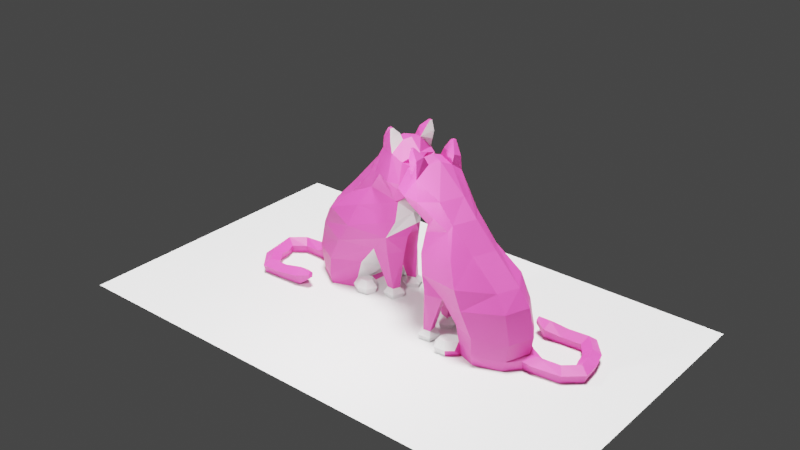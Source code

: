 # Source: Cat.blend  (saved by Blender 2.80.44; exported with 4.5.12 LTS)
import bpy
from mathutils import Matrix  # noqa: F401  (used for matrix-valued properties, if any)

bpy.ops.wm.read_factory_settings(use_empty=True)
scene = bpy.context.scene
scene.name = 'Scene'

# ---- collections
col_collection = bpy.data.collections.new('Collection'); scene.collection.children.link(col_collection)

# ---- materials (node trees are filled in below, after node groups)
mat_pinki = bpy.data.materials.new('Pinki')
mat_pinki.alpha_threshold = 0.0
mat_pinki.use_transparent_shadow = False
mat_pinki.roughness = 0.5
mat_pinki.line_color = (0.0, 0.0, 0.0, 1.0)
mat_white = bpy.data.materials.new('White')
mat_white.use_transparent_shadow = False
mat_white.roughness = 0.25

# ---- material node trees
mat_pinki.use_nodes = True; mat_pinki.node_tree.nodes.clear()
_N = mat_pinki.node_tree.nodes; _L = mat_pinki.node_tree.links
n0 = _N.new('ShaderNodeOutputMaterial'); n0.name = 'Material Output'; n0.location = (300, 300)
n1 = _N.new('ShaderNodeBsdfPrincipled'); n1.name = 'Principled BSDF'; n1.location = (10, 300)
n1.distribution = 'GGX'
n1.subsurface_method = 'BURLEY'
n1.inputs[0].default_value = (0.8, 0.06817, 0.3742, 1.0)
n1.inputs[3].default_value = 1.45
_L.new(n1.outputs[0], n0.inputs[0])
n0.is_active_output = True
mat_white.use_nodes = True; mat_white.node_tree.nodes.clear()
_N = mat_white.node_tree.nodes; _L = mat_white.node_tree.links
n0 = _N.new('ShaderNodeOutputMaterial'); n0.name = 'Material Output'; n0.location = (300, 300)
n1 = _N.new('ShaderNodeBsdfPrincipled'); n1.name = 'Principled BSDF'; n1.location = (10, 300)
n1.distribution = 'GGX'
n1.subsurface_method = 'BURLEY'
n1.inputs[3].default_value = 1.45
_L.new(n1.outputs[0], n0.inputs[0])
n0.is_active_output = True

# ---- world
world_world = bpy.data.worlds.new('World'); scene.world = world_world
world_world.use_nodes = True; world_world.node_tree.nodes.clear()
_N = world_world.node_tree.nodes; _L = world_world.node_tree.links
n0 = _N.new('ShaderNodeOutputWorld'); n0.name = 'World Output'; n0.location = (300, 300)
n1 = _N.new('ShaderNodeBackground'); n1.name = 'Background'; n1.location = (10, 300)
n1.inputs[0].default_value = (0.05088, 0.05088, 0.05088, 1.0)
_L.new(n1.outputs[0], n0.inputs[0])
n0.is_active_output = True
world_world.color = (0.05088, 0.05088, 0.05088)
world_world.use_sun_shadow = False
world_world.sun_shadow_jitter_overblur = 0.0

# ---- lights
light_sun = bpy.data.lights.new('Sun', 'SUN')
light_sun.transmission_factor = 0.0
light_sun.angle = 0.2487
light_sun.energy = 8.0
light_sun.shadow_buffer_clip_start = 0.5
light_sun.shadow_soft_size = 0.125
light_point_004 = bpy.data.lights.new('Point.004', 'POINT')
light_point_004.transmission_factor = 0.0
light_point_004.energy = 1000.0
light_point_004.shadow_buffer_clip_start = 0.5
light_point_004.shadow_soft_size = 0.25
light_point_004.shadow_maximum_resolution = 0.006
light_point_004.use_absolute_resolution = True

# ---- meshes
me_cube = bpy.data.meshes.new('Cube')
me_cube.from_pydata([(1.01, 0.8007, -0.4901), (0.9114, 0.793, -1.0), (1.016, -0.8193, -0.5743), (0.9492, -0.8995, -1.004), (-0.7212, 0.7503, -0.5743), (-0.6217, 0.7277, -1.0), (-0.7212, -0.7037, -0.5743), (-0.6217, -0.6866, -1.0), (1.176, -0.8014, 0.05573), (-0.8291, -0.6859, 0.05573), (1.141, 0.7743, 0.05573), (-0.8291, 0.7324, 0.05573), (1.759, -0.809, 0.7951), (-0.6152, -0.6934, 1.045), (1.724, 0.757, 0.7951), (-0.6152, 0.7151, 1.045), (2.373, -0.888, 1.434), (-0.1774, -0.7999, 1.761), (2.489, 0.8126, 1.434), (-0.2278, 0.6209, 1.614), (2.672, -0.7439, 2.08), (0.7037, -0.6283, 2.584), (2.637, 0.6684, 2.08), (0.7037, 0.6265, 2.584), (2.119, -0.7322, -0.7918), (2.169, -0.6725, -1.005), (1.951, 0.007549, 0.9001), (2.7, -0.2925, 0.7713), (2.315, -0.7511, 0.7713), (2.463, -0.6217, -0.6205), (2.2, -0.6049, -0.6205), (2.246, -0.2787, -0.6205), (2.561, -0.3764, -0.6205), (2.077, -0.3158, -1.005), (2.005, -0.2872, -0.7918), (2.388, -0.1187, -1.005), (2.393, -0.0414, -0.7918), (2.672, -0.3536, -1.005), (2.747, -0.3344, -0.7918), (2.536, -0.6959, -1.005), (2.578, -0.7613, -0.7918), (2.788, -0.2245, 1.379), (1.35, 1.048, -0.4901), (1.57, 1.053, -0.4901), (1.302, 1.139, -1.009), (1.257, 1.212, -0.7318), (1.625, 1.147, -1.009), (1.666, 1.222, -0.7318), (1.794, 0.8704, -1.009), (1.879, 0.8724, -0.7318), (1.639, 0.5863, -1.009), (1.683, 0.5134, -0.7318), (1.237, 0.4301, -1.009), (1.286, 0.3454, -0.7318), (1.003, 1.013, -0.7318), (1.685, 0.8647, -0.4901), (1.579, 0.6716, -0.4901), (1.204, 0.4823, -0.4901), (1.5, -0.5908, -0.4901), (1.635, -0.7648, -0.4901), (1.545, -0.4972, -1.009), (1.577, -0.4183, -0.7318), (1.743, -0.7532, -1.009), (1.828, -0.7417, -0.7318), (1.621, -1.053, -1.009), (1.673, -1.12, -0.7318), (1.3, -1.097, -1.009), (1.267, -1.176, -0.7318), (1.033, -1.061, -0.7318), (1.157, -0.3921, -1.009), (1.159, -0.315, -0.7318), (1.551, -0.9685, -0.4901), (1.333, -0.9983, -0.4901), (1.23, -0.4846, -0.595), (2.695, -0.6245, 2.775), (1.472, -0.6534, 3.511), (2.592, 0.5029, 2.788), (1.443, 0.6695, 3.433), (1.419, 0.02, -0.4167), (1.718, 0.02, 0.05573), (2.796, 0.3523, 5.229), (3.065, 0.4537, 5.473), (2.89, 0.6193, 5.139), (3.092, 0.5305, 5.469), (3.128, 0.1954, 5.23), (3.16, 0.4203, 5.473), (3.247, 0.5349, 5.115), (3.187, 0.4971, 5.469), (2.806, 0.716, 4.566), (2.723, 0.2131, 4.94), (3.164, 0.484, 4.548), (3.099, 0.02164, 5.017), (2.3, -0.5299, 5.138), (2.541, -0.8024, 5.474), (2.216, -0.7689, 5.052), (2.519, -0.9144, 5.467), (2.746, -0.5921, 5.23), (2.656, -0.8281, 5.466), (2.717, -1.039, 5.084), (2.634, -0.9401, 5.458), (2.139, -0.7123, 4.626), (2.292, -0.411, 4.859), (2.804, -1.066, 4.693), (2.819, -0.5385, 5.01), (-1.446, -0.2404, -0.6414), (-1.099, -0.2599, -0.4228), (-1.453, 0.06336, -0.4179), (-1.147, 0.02, -0.4692), (-1.433, 0.3698, -0.637), (-1.087, 0.3564, -0.5967), (-1.074, -0.1351, -0.9584), (-1.421, -0.1217, -0.9986), (-1.066, 0.242, -0.9556), (-1.413, 0.2554, -0.9959), (-2.04, -0.232, -0.6527), (-2.242, -0.004914, -0.4291), (-2.424, 0.2422, -0.6482), (-2.098, -0.1252, -1.01), (-2.335, 0.1678, -1.007), (-2.464, -0.5405, -0.6541), (-2.745, -0.4247, -0.4306), (-3.017, -0.2823, -0.6497), (-2.563, -0.4697, -1.011), (-2.904, -0.3101, -1.009), (-2.349, -0.9016, -0.692), (-2.645, -0.9717, -0.4685), (-2.949, -1.015, -0.6876), (-2.471, -0.9016, -1.009), (-2.841, -0.9717, -1.006), (-2.325, -1.19, -0.6515), (-2.558, -1.385, -0.4279), (-2.811, -1.559, -0.647), (-2.433, -1.244, -1.009), (-2.734, -1.472, -1.006), (-1.969, -1.709, -0.6607), (-2.089, -1.988, -0.4372), (-2.236, -2.258, -0.6563), (-2.041, -1.807, -1.018), (-2.206, -2.146, -1.015), (-0.6674, -1.577, -0.5631), (-0.713, -1.881, -0.3442), (-0.6884, -2.187, -0.5632), (-0.6147, -1.695, -0.9174), (-0.6276, -2.072, -0.9175), (-0.2533, -1.78, -0.4444), (-0.2585, -1.908, -0.363), (-0.236, -2.025, -0.4575), (-0.2275, -1.818, -0.5892), (-0.2168, -1.969, -0.5974), (-1.323, -1.779, -0.9925), (-1.488, -2.118, -0.9898), (-1.518, -2.23, -0.6706), (-1.371, -1.961, -0.4515), (-1.251, -1.682, -0.675), (0.6289, 0.0, -1.004), (-1.255, 0.02, 0.1608), (-1.041, 0.007549, 1.15), (2.908, 0.07341, 1.789), (-0.6533, 0.02305, 1.719), (2.854, -0.009093, 2.198), (0.2782, -0.004168, 2.689), (1.01, 0.01612, 3.529), (0.298, 1.023, -1.0), (0.1447, -1.295, -0.5743), (0.1599, -1.198, -1.0), (0.2828, 1.167, -0.5743), (0.1709, -1.277, 0.05573), (0.309, 1.149, 0.05573), (0.5694, -1.284, 0.9199), (0.7075, 1.199, 0.9199), (0.9682, -1.24, 1.583), (0.9682, 1.191, 1.583), (1.25, -0.998, 2.391), (1.25, 0.9975, 2.391), (1.619, -0.729, 3.054), (1.555, 0.7566, 3.212), (-0.2942, 0.0, -0.9962), (2.133, 0.7327, 3.499), (3.331, 0.6532, 3.862), (3.244, 0.0622, 3.072), (3.036, -0.6162, 3.067), (2.695, -1.177, 3.715), (1.598, -0.5024, 3.894), (1.56, -0.05964, 4.119), (2.977, -0.2835, 5.075), (1.97, 0.6318, 4.044), (2.766, 0.7251, 3.853), (2.767, 0.1646, 2.878), (2.73, -0.8363, 2.884), (2.117, -0.8825, 3.734), (3.763, -0.1357, 3.189), (3.866, 0.2884, 3.855), (3.573, -0.8572, 3.135), (3.144, -1.127, 3.735), (3.187, -1.022, 4.475), (3.449, -0.4284, 4.712), (3.579, 0.1362, 4.571), (4.068, -0.3843, 3.883), (3.903, -0.1184, 3.925), (3.876, -0.7673, 3.854), (3.59, -0.7849, 3.885), (3.547, -0.7139, 4.242), (3.67, -0.4628, 4.398), (3.793, -0.1948, 4.274), (2.479, -0.08903, 5.003), (2.119, 0.8505, -0.7918), (2.169, 0.7909, -1.005), (2.7, 0.4109, 0.7713), (2.315, 0.8695, 0.7713), (2.463, 0.7401, -0.6205), (2.2, 0.7233, -0.6205), (2.246, 0.397, -0.6205), (2.561, 0.4948, -0.6205), (2.077, 0.4342, -1.005), (2.005, 0.4056, -0.7918), (2.388, 0.2371, -1.005), (2.393, 0.1598, -0.7918), (2.672, 0.472, -1.005), (2.747, 0.4528, -0.7918), (2.536, 0.8143, -1.005), (2.578, 0.8797, -0.7918), (2.788, 0.3429, 1.379), (3.668, -0.4965, 3.162), (3.514, -0.1461, 4.641), (3.587, -0.8123, 3.481), (3.779, -0.26, 3.522), (3.683, -0.5361, 3.501), (3.732, -0.3288, 4.335), (3.686, -0.02929, 4.422), (3.559, -0.4456, 4.554), (3.491, -0.2374, 4.452), (3.318, -0.7253, 4.593), (3.367, -0.8681, 4.358), (3.609, -0.5883, 4.319), (3.255, -0.6872, 4.434)], [(190, 198)], [(163, 2, 8, 166), (164, 163, 6, 7), (109, 4, 5, 112), (176, 154, 3, 164), (162, 165, 0, 1), (167, 11, 15, 169), (107, 6, 9, 155), (165, 4, 11, 167), (156, 13, 17, 158), (8, 79, 10, 14, 26, 12), (155, 9, 13, 156), (166, 8, 12, 168), (158, 17, 21, 160), (168, 12, 16, 170), (169, 15, 19, 171), (173, 23, 77, 175), (170, 16, 20, 172), (171, 19, 23, 173), (157, 18, 22, 159), (30, 29, 28, 12), (24, 40, 29, 30), (29, 32, 27, 28), (32, 31, 26, 27), (35, 36, 38, 37), (39, 40, 24, 25), (33, 34, 36, 35), (40, 38, 32, 29), (34, 24, 30, 31), (25, 24, 34, 33), (38, 36, 31, 32), (25, 33, 35, 37, 39), (37, 38, 40, 39), (36, 34, 31), (31, 30, 12, 26), (51, 49, 55, 56), (44, 45, 47, 46), (47, 45, 42, 43), (46, 47, 49, 48), (45, 54, 0, 42), (48, 49, 51, 50), (49, 47, 43, 55), (50, 51, 53, 52), (53, 51, 56, 57), (1, 54, 45, 44), (42, 0, 57, 56, 55, 43), (67, 65, 71, 72), (60, 61, 63, 62), (63, 61, 58, 59), (62, 63, 65, 64), (61, 70, 73, 58), (64, 65, 67, 66), (65, 63, 59, 71), (66, 67, 68, 3), (68, 67, 72, 2), (69, 70, 61, 60), (58, 73, 2, 72, 71, 59), (74, 159, 76), (159, 22, 76), (160, 21, 75, 161), (172, 20, 74, 174), (10, 79, 78, 57, 0), (79, 8, 2, 73, 78), (80, 81, 83, 82), (82, 83, 87, 86), (86, 87, 85, 84), (84, 85, 81, 80), (84, 80, 89, 91), (87, 83, 81, 85), (88, 90, 91, 89), (82, 86, 90, 88), (80, 82, 88, 89), (86, 84, 91, 90), (92, 93, 95, 94), (94, 95, 99, 98), (98, 99, 97, 96), (96, 97, 93, 92), (96, 92, 101, 103), (99, 95, 93, 97), (100, 102, 103, 101), (94, 98, 102, 100), (92, 94, 100, 101), (98, 96, 103, 102), (107, 106, 104, 105), (109, 108, 106, 107), (105, 104, 111, 110), (107, 105, 110, 112, 109), (110, 111, 113, 112), (112, 113, 108, 109), (108, 113, 118, 116), (115, 116, 121, 120), (111, 104, 114, 117), (106, 108, 116, 115), (104, 106, 115, 114), (113, 111, 117, 118), (122, 119, 124, 127), (116, 118, 123, 121), (117, 114, 119, 122), (114, 115, 120, 119), (118, 117, 122, 123), (128, 127, 132, 133), (119, 120, 125, 124), (123, 122, 127, 128), (120, 121, 126, 125), (121, 123, 128, 126), (131, 133, 138, 136), (125, 126, 131, 130), (126, 128, 133, 131), (127, 124, 129, 132), (124, 125, 130, 129), (150, 149, 142, 143), (132, 129, 134, 137), (129, 130, 135, 134), (133, 132, 137, 138), (130, 131, 136, 135), (141, 143, 148, 146), (152, 151, 141, 140), (151, 150, 143, 141), (149, 153, 139, 142), (153, 152, 140, 139), (144, 145, 146, 148, 147), (142, 139, 144, 147), (139, 140, 145, 144), (143, 142, 147, 148), (140, 141, 146, 145), (134, 135, 152, 153), (137, 134, 153, 149), (136, 138, 150, 151), (135, 136, 151, 152), (138, 137, 149, 150), (23, 160, 161, 77), (20, 159, 74), (16, 157, 159, 20), (19, 158, 160, 23), (11, 155, 156, 15), (15, 156, 158, 19), (4, 107, 155, 11), (162, 1, 154, 176), (105, 6, 107), (109, 4, 107), (21, 172, 174, 75), (18, 171, 173, 22), (17, 170, 172, 21), (22, 173, 175, 76), (14, 169, 171, 18), (13, 168, 170, 17), (9, 166, 168, 13), (0, 165, 167, 10), (10, 167, 169, 14), (5, 4, 165, 162), (110, 176, 164, 7), (6, 163, 166, 9), (186, 178, 179, 187), (187, 179, 180, 188), (188, 180, 181, 189), (189, 181, 102, 100), (101, 183, 204), (181, 180, 192, 193), (101, 183, 182, 100), (88, 90, 178, 186), (185, 88, 186, 177), (185, 88, 89), (189, 100, 182, 75, 174), (76, 187, 188, 74), (177, 186, 187, 76), (191, 196, 228, 203, 198), (195, 184, 91), (102, 181, 193, 194), (178, 90, 196, 191), (180, 179, 190, 222, 192), (103, 184, 195), (179, 178, 191, 190), (228, 230, 227, 203), (234, 233, 202, 229), (200, 192, 224, 199), (190, 191, 198, 197, 225), (230, 229, 202, 227), (194, 193, 200, 201, 232), (185, 177, 175, 77), (182, 183, 161, 75), (177, 76, 175), (183, 185, 77, 161), (184, 204, 89, 91), (103, 101, 204, 184), (195, 103, 102, 194, 231), (91, 195, 223, 196, 90), (192, 200, 193), (223, 195, 229, 230), (196, 223, 230, 228), (27, 41, 16, 28), (26, 157, 41, 27), (28, 16, 12), (157, 16, 41), (189, 174, 74, 188), (210, 209, 208, 14), (205, 220, 209, 210), (209, 212, 207, 208), (212, 211, 26, 207), (215, 216, 218, 217), (219, 220, 205, 206), (213, 214, 216, 215), (220, 218, 212, 209), (214, 205, 210, 211), (206, 205, 214, 213), (218, 216, 211, 212), (206, 213, 215, 217, 219), (217, 218, 220, 219), (216, 214, 211), (211, 210, 14, 26), (207, 221, 18, 208), (26, 157, 221, 207), (208, 18, 14), (157, 18, 221), (185, 183, 204, 89), (105, 6, 110), (7, 6, 110), (60, 62, 64, 69), (64, 66, 3, 69), (3, 68, 2), (164, 3, 2, 163), (154, 52, 69), (70, 78, 73), (176, 110, 112), (162, 176, 112, 5), (57, 78, 53), (1, 52, 154), (46, 48, 50, 52), (46, 52, 1, 44), (78, 70, 53), (52, 53, 70, 69), (69, 3, 154), (1, 0, 54), (192, 222, 226, 224), (222, 190, 225, 226), (224, 226, 225, 197, 199), (231, 234, 229, 195), (194, 232, 234, 231), (232, 201, 233, 234)])
me_cube.polygons.foreach_set('material_index', [0, 0, 0, 0, 0, 0, 0, 0, 0, 1, 0, 0, 0, 0, 0, 0, 0, 0, 1, 0, 1, 0, 0, 1, 1, 1, 1, 1, 1, 1, 0, 1, 1, 0, 1, 1, 1, 1, 1, 1, 1, 1, 1, 0, 1, 1, 1, 1, 1, 1, 1, 1, 1, 1, 1, 1, 1, 1, 0, 0, 1, 1, 0, 0, 1, 0, 0, 0, 1, 0, 0, 1, 0, 0, 1, 0, 0, 0, 1, 0, 0, 1, 0, 0, 0, 0, 0, 0, 0, 0, 0, 0, 0, 0, 0, 0, 0, 0, 0, 0, 0, 0, 0, 0, 0, 0, 0, 0, 0, 0, 0, 0, 0, 0, 0, 0, 0, 0, 0, 0, 0, 0, 0, 0, 0, 0, 0, 0, 0, 0, 1, 1, 0, 0, 0, 0, 0, 0, 0, 0, 0, 0, 0, 0, 0, 0, 0, 0, 0, 0, 0, 0, 0, 0, 0, 0, 0, 0, 0, 0, 0, 0, 0, 0, 0, 0, 0, 0, 0, 0, 0, 0, 0, 0, 0, 0, 0, 0, 0, 0, 0, 0, 0, 0, 0, 0, 0, 0, 0, 0, 0, 0, 0, 0, 1, 0, 0, 1, 1, 1, 1, 1, 1, 1, 0, 1, 1, 0, 0, 0, 0, 0, 0, 0, 0, 1, 1, 1, 0, 0, 1, 0, 0, 1, 0, 1, 1, 1, 0, 1, 0, 0, 0, 0, 0, 0, 0])
_uv = me_cube.uv_layers.new(name='UVMap')
_uv.uv.foreach_set('vector', [0.625, 0.375, 0.625, 0.25, 0.625, 0.25, 0.625, 0.375, 0.375, 0.375, 0.625, 0.375, 0.625, 0.5, 0.375, 0.5, 0.0, 0.0, 0.0, 0.0, 0.0, 0.0, 0.0, 0.0, 0.5, 0.875, 0.625, 0.875, 0.625, 1.0, 0.5, 1.0, 0.625, 0.625, 0.875, 0.625, 0.875, 0.75, 0.625, 0.75, 0.875, 0.625, 0.875, 0.5, 0.875, 0.5, 0.875, 0.625, 0.625, 0.625, 0.625, 0.5, 0.625, 0.5, 0.625, 0.625, 0.875, 0.625, 0.875, 0.5, 0.875, 0.5, 0.875, 0.625, 0.625, 0.625, 0.625, 0.5, 0.625, 0.5, 0.625, 0.625, 0.375, 0.75, 0.375, 0.625, 0.375, 0.5, 0.375, 0.5, 0.375, 0.625, 0.375, 0.75, 0.625, 0.625, 0.625, 0.5, 0.625, 0.5, 0.625, 0.625, 0.625, 0.375, 0.625, 0.25, 0.625, 0.25, 0.625, 0.375, 0.625, 0.625, 0.625, 0.5, 0.625, 0.5, 0.625, 0.625, 0.625, 0.375, 0.625, 0.25, 0.625, 0.25, 0.625, 0.375, 0.875, 0.625, 0.875, 0.5, 0.875, 0.5, 0.875, 0.625, 0.875, 0.625, 0.875, 0.5, 0.875, 0.5, 0.875, 0.625, 0.625, 0.375, 0.625, 0.25, 0.625, 0.25, 0.625, 0.375, 0.875, 0.625, 0.875, 0.5, 0.875, 0.5, 0.875, 0.625, 0.375, 0.625, 0.375, 0.5, 0.375, 0.5, 0.375, 0.625, 2.98e-08, 1.0, 0.2, 1.0, 0.2, 1.0, 2.98e-08, 1.0, 2.98e-08, 1.0, 0.2, 1.0, 0.2, 1.0, 2.98e-08, 1.0, 0.2, 1.0, 0.4, 1.0, 0.4, 1.0, 0.2, 1.0, 0.4, 1.0, 0.6, 1.0, 0.6, 1.0, 0.4, 1.0, 0.6, 0.5, 0.6, 1.0, 0.4, 1.0, 0.4, 0.5, 0.2, 0.5, 0.2, 1.0, 2.98e-08, 1.0, 2.98e-08, 0.5, 0.8, 0.5, 0.8, 1.0, 0.6, 1.0, 0.6, 0.5, 0.2, 1.0, 0.4, 1.0, 0.4, 1.0, 0.2, 1.0, 0.8, 1.0, 1.0, 1.0, 1.0, 1.0, 0.8, 1.0, 1.0, 0.5, 1.0, 1.0, 0.8, 1.0, 0.8, 0.5, 0.4, 1.0, 0.6, 1.0, 0.6, 1.0, 0.4, 1.0, 0.75, 0.49, 0.9783, 0.3242, 0.8911, 0.05584, 0.6089, 0.05584, 0.5217, 0.3242, 0.4, 0.5, 0.4, 1.0, 0.2, 1.0, 0.2, 0.5, 0.6, 1.0, 0.8, 1.0, 0.6, 1.0, 0.8, 1.0, 1.0, 1.0, 1.0, 1.0, 0.8, 1.0, 0.5, 1.0, 0.6667, 1.0, 0.6667, 1.0, 0.5, 1.0, 1.0, 0.5, 1.0, 1.0, 0.8333, 1.0, 0.8333, 0.5, 0.8333, 1.0, 1.0, 1.0, 1.0, 1.0, 0.8333, 1.0, 0.8333, 0.5, 0.8333, 1.0, 0.6667, 1.0, 0.6667, 0.5, -8.941e-08, 1.0, 0.1667, 1.0, 0.1667, 1.0, -8.941e-08, 1.0, 0.6667, 0.5, 0.6667, 1.0, 0.5, 1.0, 0.5, 0.5, 0.6667, 1.0, 0.8333, 1.0, 0.8333, 1.0, 0.6667, 1.0, 0.5, 0.5, 0.5, 1.0, 0.3333, 1.0, 0.3333, 0.5, 0.3333, 1.0, 0.5, 1.0, 0.5, 1.0, 0.3333, 1.0, 0.1667, 0.5, 0.1667, 1.0, -8.941e-08, 1.0, -8.941e-08, 0.5, 1.0, 1.0, 0.1667, 1.0, 0.3333, 1.0, 0.5, 1.0, 0.6667, 1.0, 0.8333, 1.0, 0.5, 1.0, 0.6667, 1.0, 0.6667, 1.0, 0.5, 1.0, 1.0, 0.5, 1.0, 1.0, 0.8333, 1.0, 0.8333, 0.5, 0.8333, 1.0, 1.0, 1.0, 1.0, 1.0, 0.8333, 1.0, 0.8333, 0.5, 0.8333, 1.0, 0.6667, 1.0, 0.6667, 0.5, -8.941e-08, 1.0, 0.1667, 1.0, 0.1667, 1.0, -8.941e-08, 1.0, 0.6667, 0.5, 0.6667, 1.0, 0.5, 1.0, 0.5, 0.5, 0.6667, 1.0, 0.8333, 1.0, 0.8333, 1.0, 0.6667, 1.0, 0.5, 0.5, 0.5, 1.0, 0.3333, 1.0, 0.3333, 0.5, 0.3333, 1.0, 0.5, 1.0, 0.5, 1.0, 0.3333, 1.0, 0.1667, 0.5, 0.1667, 1.0, -8.941e-08, 1.0, -8.941e-08, 0.5, 1.0, 1.0, 0.1667, 1.0, 0.3333, 1.0, 0.5, 1.0, 0.6667, 1.0, 0.8333, 1.0, 0.7143, 0.5, 0.375, 0.625, 0.8571, 0.5, 0.375, 0.625, 0.375, 0.5, 0.375, 0.5, 0.625, 0.625, 0.625, 0.5, 0.625, 0.5, 0.625, 0.625, 0.625, 0.375, 0.625, 0.25, 0.625, 0.25, 0.625, 0.375, 0.375, 0.5, 0.375, 0.625, 0.375, 0.625, 0.375, 0.5625, 0.375, 0.5, 0.375, 0.625, 0.375, 0.75, 0.375, 0.75, 0.375, 0.6875, 0.375, 0.625, 0.375, 0.0, 0.625, 0.0, 0.625, 0.25, 0.375, 0.25, 0.375, 0.25, 0.625, 0.25, 0.625, 0.5, 0.375, 0.5, 0.375, 0.5, 0.625, 0.5, 0.625, 0.75, 0.375, 0.75, 0.375, 0.75, 0.625, 0.75, 0.625, 1.0, 0.375, 1.0, 0.375, 0.75, 0.375, 1.0, 0.375, 1.0, 0.375, 0.75, 0.625, 0.5, 0.875, 0.5, 0.875, 0.75, 0.625, 0.75, 0.125, 0.5, 0.375, 0.5, 0.375, 0.75, 0.125, 0.75, 0.375, 0.25, 0.375, 0.5, 0.375, 0.5, 0.375, 0.25, 0.375, 0.0, 0.375, 0.25, 0.375, 0.25, 0.375, 0.0, 0.375, 0.5, 0.375, 0.75, 0.375, 0.75, 0.375, 0.5, 0.375, 0.0, 0.625, 0.0, 0.625, 0.25, 0.375, 0.25, 0.375, 0.25, 0.625, 0.25, 0.625, 0.5, 0.375, 0.5, 0.375, 0.5, 0.625, 0.5, 0.625, 0.75, 0.375, 0.75, 0.375, 0.75, 0.625, 0.75, 0.625, 1.0, 0.375, 1.0, 0.375, 0.75, 0.375, 1.0, 0.375, 1.0, 0.375, 0.75, 0.625, 0.5, 0.875, 0.5, 0.875, 0.75, 0.625, 0.75, 0.125, 0.5, 0.375, 0.5, 0.375, 0.75, 0.125, 0.75, 0.375, 0.25, 0.375, 0.5, 0.375, 0.5, 0.375, 0.25, 0.375, 0.0, 0.375, 0.25, 0.375, 0.25, 0.375, 0.0, 0.375, 0.5, 0.375, 0.75, 0.375, 0.75, 0.375, 0.5, 1.0, 0.5, 1.0, 1.0, 0.8, 1.0, 0.8, 0.5, 0.8, 0.5, 0.8, 1.0, 0.6, 1.0, 0.6, 0.5, 0.6, 0.5, 0.6, 1.0, 0.4, 1.0, 0.4, 0.5, 0.9783, 0.3242, 0.8911, 0.05584, 0.6089, 0.05584, 0.5217, 0.3242, 0.75, 0.49, 0.4, 0.5, 0.4, 1.0, 0.2, 1.0, 0.2, 0.5, 0.2, 0.5, 0.2, 1.0, 2.98e-08, 1.0, 2.98e-08, 0.5, 2.98e-08, 1.0, 0.2, 1.0, 0.2, 1.0, 2.98e-08, 1.0, 0.6, 1.0, 0.8, 1.0, 0.8, 1.0, 0.6, 1.0, 0.4, 1.0, 0.6, 1.0, 0.6, 1.0, 0.4, 1.0, 0.6, 1.0, 0.8, 1.0, 0.8, 1.0, 0.6, 1.0, 0.8, 1.0, 1.0, 1.0, 1.0, 1.0, 0.8, 1.0, 0.2, 1.0, 0.4, 1.0, 0.4, 1.0, 0.2, 1.0, 0.4, 1.0, 0.6, 1.0, 0.6, 1.0, 0.4, 1.0, 2.98e-08, 1.0, 0.2, 1.0, 0.2, 1.0, 2.98e-08, 1.0, 0.4, 1.0, 0.6, 1.0, 0.6, 1.0, 0.4, 1.0, 0.8, 1.0, 1.0, 1.0, 1.0, 1.0, 0.8, 1.0, 0.2, 1.0, 0.4, 1.0, 0.4, 1.0, 0.2, 1.0, 0.2, 1.0, 0.4, 1.0, 0.4, 1.0, 0.2, 1.0, 0.8, 1.0, 1.0, 1.0, 1.0, 1.0, 0.8, 1.0, 0.2, 1.0, 0.4, 1.0, 0.4, 1.0, 0.2, 1.0, 0.6, 1.0, 0.8, 1.0, 0.8, 1.0, 0.6, 1.0, 2.98e-08, 1.0, 0.2, 1.0, 0.2, 1.0, 2.98e-08, 1.0, 2.98e-08, 1.0, 0.2, 1.0, 0.2, 1.0, 2.98e-08, 1.0, 0.6, 1.0, 0.8, 1.0, 0.8, 1.0, 0.6, 1.0, 2.98e-08, 1.0, 0.2, 1.0, 0.2, 1.0, 2.98e-08, 1.0, 0.4, 1.0, 0.6, 1.0, 0.6, 1.0, 0.4, 1.0, 0.8, 1.0, 1.0, 1.0, 1.0, 1.0, 0.8, 1.0, 0.2, 1.0, 0.4, 1.0, 0.4, 1.0, 0.2, 1.0, 0.4, 1.0, 0.6, 1.0, 0.6, 1.0, 0.4, 1.0, 0.8, 1.0, 1.0, 1.0, 1.0, 1.0, 0.8, 1.0, 0.2, 1.0, 0.4, 1.0, 0.4, 1.0, 0.2, 1.0, 0.6, 1.0, 0.8, 1.0, 0.8, 1.0, 0.6, 1.0, 2.98e-08, 1.0, 0.2, 1.0, 0.2, 1.0, 2.98e-08, 1.0, 0.6, 1.0, 0.8, 1.0, 0.8, 1.0, 0.6, 1.0, 2.98e-08, 1.0, 0.2, 1.0, 0.2, 1.0, 2.98e-08, 1.0, 0.4, 1.0, 0.6, 1.0, 0.6, 1.0, 0.4, 1.0, 0.8, 1.0, 1.0, 1.0, 1.0, 1.0, 0.8, 1.0, 0.3911, 0.05584, 0.4783, 0.3242, 0.25, 0.49, 0.02175, 0.3242, 0.1089, 0.05584, 0.4, 1.0, 0.6, 1.0, 0.6, 1.0, 0.4, 1.0, 0.8, 1.0, 1.0, 1.0, 1.0, 1.0, 0.8, 1.0, 0.2, 1.0, 0.4, 1.0, 0.4, 1.0, 0.2, 1.0, 0.6, 1.0, 0.8, 1.0, 0.8, 1.0, 0.6, 1.0, 0.8, 1.0, 1.0, 1.0, 1.0, 1.0, 0.8, 1.0, 0.4, 1.0, 0.6, 1.0, 0.6, 1.0, 0.4, 1.0, 2.98e-08, 1.0, 0.2, 1.0, 0.2, 1.0, 2.98e-08, 1.0, 0.6, 1.0, 0.8, 1.0, 0.8, 1.0, 0.6, 1.0, 0.2, 1.0, 0.4, 1.0, 0.4, 1.0, 0.2, 1.0, 0.625, 0.75, 0.625, 0.625, 0.625, 0.625, 0.625, 0.75, 0.375, 0.75, 0.375, 0.625, 0.375, 0.75, 0.375, 0.75, 0.375, 0.625, 0.375, 0.625, 0.375, 0.75, 0.625, 0.75, 0.625, 0.625, 0.625, 0.625, 0.625, 0.75, 0.625, 0.75, 0.625, 0.625, 0.625, 0.625, 0.625, 0.75, 0.625, 0.75, 0.625, 0.625, 0.625, 0.625, 0.625, 0.75, 0.625, 0.75, 0.625, 0.625, 0.625, 0.625, 0.625, 0.75, 0.5, 0.75, 0.625, 0.75, 0.625, 0.875, 0.5, 0.875, 0.8, 0.5, 0.625, 0.5, 0.625, 0.625, 0.8, 0.5, 0.625, 0.75, 0.625, 0.625, 0.625, 0.5, 0.625, 0.375, 0.625, 0.375, 0.625, 0.5, 0.875, 0.75, 0.875, 0.625, 0.875, 0.625, 0.875, 0.75, 0.625, 0.5, 0.625, 0.375, 0.625, 0.375, 0.625, 0.5, 0.875, 0.75, 0.875, 0.625, 0.875, 0.625, 0.875, 0.75, 0.875, 0.75, 0.875, 0.625, 0.875, 0.625, 0.875, 0.75, 0.625, 0.5, 0.625, 0.375, 0.625, 0.375, 0.625, 0.5, 0.625, 0.5, 0.625, 0.375, 0.625, 0.375, 0.625, 0.5, 0.875, 0.75, 0.875, 0.625, 0.875, 0.625, 0.875, 0.75, 0.875, 0.75, 0.875, 0.625, 0.875, 0.625, 0.875, 0.75, 0.625, 0.5, 0.875, 0.5, 0.875, 0.625, 0.625, 0.625, 0.375, 0.875, 0.5, 0.875, 0.5, 1.0, 0.375, 1.0, 0.625, 0.5, 0.625, 0.375, 0.625, 0.375, 0.625, 0.5, 1.0, 0.75, 1.0, 1.0, 0.8571, 1.0, 0.8571, 0.75, 0.8571, 0.75, 0.8571, 1.0, 0.7143, 1.0, 0.7143, 0.75, 0.7143, 0.75, 0.7143, 1.0, 0.5714, 1.0, 0.5714, 0.75, 0.5714, 0.75, 0.5714, 1.0, 0.4286, 1.0, 0.4286, 0.75, 0.375, 1.0, 0.0, 0.0, 0.375, 1.0, 0.5714, 1.0, 0.7143, 1.0, 0.7143, 1.0, 0.5714, 1.0, 0.125, 0.75, 0.0, 0.0, 0.4286, 0.5, 0.4286, 0.75, 0.1429, 0.75, 0.1429, 1.0, 2.98e-08, 1.0, 2.98e-08, 0.75, 0.1429, 0.5, 0.1429, 0.75, 2.98e-08, 0.75, 2.98e-08, 0.5, 0.0, 0.0, 0.0, 0.0, 0.0, 0.0, 0.5714, 0.75, 0.4286, 0.75, 0.4286, 0.5, 0.4286, 0.5, 0.5714, 0.5, 0.8571, 0.5, 0.8571, 0.75, 0.7143, 0.75, 0.7143, 0.5, 1.0, 0.5, 1.0, 0.75, 0.8571, 0.75, 0.8571, 0.5, 2.98e-08, 1.0, 0.1429, 1.0, 0.1429, 1.0, 0.1429, 1.0, 2.98e-08, 1.0, 0.0, 0.0, 0.375, 0.75, 0.375, 0.75, 0.4286, 1.0, 0.5714, 1.0, 0.5714, 1.0, 0.4286, 1.0, 2.98e-08, 1.0, 0.1429, 1.0, 0.1429, 1.0, 2.98e-08, 1.0, 0.7143, 1.0, 0.8571, 1.0, 0.8571, 1.0, 0.7857, 1.0, 0.7143, 1.0, 0.375, 0.75, 0.375, 0.75, 0.0, 0.0, 0.8571, 1.0, 1.0, 1.0, 1.0, 1.0, 0.8571, 1.0, 0.1429, 1.0, 0.2143, 1.0, 0.2143, 1.0, 0.1429, 1.0, 0.2143, 0.5, 0.2143, 0.5, 0.0, 0.0, 0.0, 0.0, 0.3541, 0.03377, 0.7143, 1.0, 0.5991, 0.5983, 0.484, 0.1966, 0.8571, 1.0, 1.0, 1.0, 1.0, 1.0, 0.8571, 1.0, 0.8571, 1.0, 0.2143, 1.0, 0.2857, 1.0, 0.2857, 1.0, 0.2143, 1.0, 0.4286, 1.0, 0.5714, 1.0, 0.5714, 1.0, 0.4286, 1.0, 0.4286, 1.0, 0.1429, 0.5, 2.98e-08, 0.5, 2.98e-08, 0.5, 0.1429, 0.5, 0.4286, 0.5, 0.2857, 0.5, 0.2857, 0.5, 0.4286, 0.5, 1.0, 0.5, 0.8571, 0.5, 1.0, 0.5, 0.2857, 0.5, 0.1429, 0.5, 0.1429, 0.5, 0.2857, 0.5, 0.375, 0.75, 0.375, 1.0, 0.375, 1.0, 0.375, 0.75, 0.375, 0.75, 0.375, 1.0, 0.375, 1.0, 0.375, 0.75, 0.0, 0.0, 0.0, 0.0, 0.0, 0.0, 0.0, 0.0, 0.0, 0.0, 0.0, 0.0, 0.0, 0.0, 0.0, 0.0, 0.0, 0.0, 0.0, 0.0, 0.7143, 1.0, 0.5714, 1.0, 0.5714, 1.0, 0.2143, 1.0, 0.2857, 1.0, 0.2857, 1.0, 0.2143, 1.0, 0.1429, 1.0, 0.2143, 1.0, 0.2143, 1.0, 0.1429, 1.0, 0.4, 1.0, 0.0, 0.0, 0.0, 0.0, 0.2, 1.0, 0.6, 1.0, 0.0, 0.0, 0.0, 0.0, 0.4, 1.0, 0.2, 1.0, 0.0, 0.0, 2.98e-08, 1.0, 0.0, 0.0, 0.0, 0.0, 0.0, 0.0, 0.5714, 0.75, 0.0, 0.0, 0.7143, 0.5, 0.7143, 0.75, 2.98e-08, 1.0, 0.2, 1.0, 0.2, 1.0, 2.98e-08, 1.0, 2.98e-08, 1.0, 0.2, 1.0, 0.2, 1.0, 2.98e-08, 1.0, 0.2, 1.0, 0.4, 1.0, 0.4, 1.0, 0.2, 1.0, 0.4, 1.0, 0.6, 1.0, 0.6, 1.0, 0.4, 1.0, 0.6, 0.5, 0.6, 1.0, 0.4, 1.0, 0.4, 0.5, 0.2, 0.5, 0.2, 1.0, 2.98e-08, 1.0, 2.98e-08, 0.5, 0.8, 0.5, 0.8, 1.0, 0.6, 1.0, 0.6, 0.5, 0.2, 1.0, 0.4, 1.0, 0.4, 1.0, 0.2, 1.0, 0.8, 1.0, 1.0, 1.0, 1.0, 1.0, 0.8, 1.0, 1.0, 0.5, 1.0, 1.0, 0.8, 1.0, 0.8, 0.5, 0.4, 1.0, 0.6, 1.0, 0.6, 1.0, 0.4, 1.0, 0.75, 0.49, 0.9783, 0.3242, 0.8911, 0.05584, 0.6089, 0.05584, 0.5217, 0.3242, 0.4, 0.5, 0.4, 1.0, 0.2, 1.0, 0.2, 0.5, 0.6, 1.0, 0.8, 1.0, 0.6, 1.0, 0.8, 1.0, 1.0, 1.0, 1.0, 1.0, 0.8, 1.0, 0.4, 1.0, 0.0, 0.0, 0.0, 0.0, 0.2, 1.0, 0.6, 1.0, 0.0, 0.0, 0.0, 0.0, 0.4, 1.0, 0.2, 1.0, 0.0, 0.0, 2.98e-08, 1.0, 0.0, 0.0, 0.0, 0.0, 0.0, 0.0, 0.0, 0.0, 0.0, 0.0, 0.375, 1.0, 0.0, 0.0, 0.8, 0.5, 0.625, 0.5, 0.4, 0.5, 0.375, 1.0, 0.625, 0.5, 0.375, 0.875, -8.941e-08, 0.5, 0.8333, 0.5, 0.6667, 0.5, 0.1667, 0.5, 0.6667, 0.5, 0.5, 0.5, 0.3333, 0.5, 0.1667, 0.5, 0.3333, 0.5, 0.3333, 1.0, 0.3333, 1.0, 0.375, 0.375, 0.3333, 0.5, 0.625, 0.25, 0.625, 0.375, 0.0, 0.0, 0.3333, 0.5, 0.1667, 0.5, 0.1667, 1.0, 0.375, 0.625, 0.1667, 1.0, 0.5, 0.875, 0.375, 0.875, 0.5217, 0.3242, 0.5, 0.75, 0.5, 0.875, 0.5217, 0.3242, 0.0, 0.0, 0.375, 0.5625, 0.375, 0.625, 0.3333, 1.0, 0.625, 0.75, 0.3333, 0.5, 0.0, 0.0, 0.8333, 0.5, 0.6667, 0.5, 0.5, 0.5, 0.3333, 0.5, 0.8333, 0.5, 0.3333, 0.5, 0.625, 0.75, -8.941e-08, 0.5, 0.375, 0.625, 0.1667, 1.0, 0.3333, 1.0, 0.3333, 0.5, 0.3333, 1.0, 0.1667, 1.0, 0.1667, 0.5, 0.1667, 0.5, 0.625, 1.0, 0.0, 0.0, 0.1667, 0.5, 0.1667, 1.0, 0.1667, 1.0, 0.7143, 1.0, 0.7857, 1.0, 0.7857, 1.0, 0.7143, 1.0, 0.7857, 1.0, 0.8571, 1.0, 0.8571, 1.0, 0.7857, 1.0, 0.7143, 1.0, 0.7857, 1.0, 0.8571, 1.0, 0.8571, 1.0, 0.7143, 1.0, 0.2143, 0.5, 0.2143, 0.5, 0.0, 0.0, 0.0, 0.0, 0.4286, 1.0, 0.4286, 1.0, 0.2143, 0.5, 0.2143, 0.5, 0.4286, 1.0, 0.4286, 1.0, 0.2143, 0.5, 0.2143, 0.5])
me_cube.materials.append(mat_pinki)
me_cube.materials.append(mat_white)
me_cube.use_remesh_preserve_volume = False
me_cube.use_remesh_preserve_attributes = False
me_cube.use_mirror_vertex_groups = False
me_cube.update()
me_plane_002 = bpy.data.meshes.new('Plane.002')
me_plane_002.from_pydata([(-1.0, -1.0, 0.0), (1.0, -1.0, 0.0), (-1.0, 1.0, 0.0), (1.0, 1.0, 0.0)], [], [(0, 1, 3, 2)])
_uv = me_plane_002.uv_layers.new(name='UVMap')
_uv.uv.foreach_set('vector', [0.0, 0.0, 1.0, 0.0, 1.0, 1.0, 0.0, 1.0])
me_plane_002.use_remesh_preserve_volume = False
me_plane_002.use_remesh_preserve_attributes = False
me_plane_002.use_mirror_vertex_groups = False
me_plane_002.update()
me_cube_002 = bpy.data.meshes.new('Cube.002')
me_cube_002.from_pydata([(1.01, 0.8007, -0.4901), (0.9114, 0.793, -1.0), (1.016, -0.8193, -0.5743), (0.9492, -0.8995, -1.004), (-0.7212, 0.7503, -0.5743), (-0.6217, 0.7277, -1.0), (-0.7212, -0.7037, -0.5743), (-0.6217, -0.6866, -1.0), (1.176, -0.8014, 0.05573), (-0.8291, -0.6859, 0.05573), (1.141, 0.7743, 0.05573), (-0.8291, 0.7324, 0.05573), (1.759, -0.809, 0.7951), (-0.6152, -0.6934, 1.045), (1.724, 0.757, 0.7951), (-0.6152, 0.7151, 1.045), (2.373, -0.888, 1.434), (-0.1774, -0.7999, 1.761), (2.489, 0.8126, 1.434), (-0.2278, 0.6209, 1.614), (2.672, -0.7439, 2.08), (0.7037, -0.6283, 2.584), (2.637, 0.6684, 2.08), (0.7037, 0.6265, 2.584), (2.119, -0.7322, -0.7918), (2.169, -0.6725, -1.005), (1.951, 0.007549, 0.9001), (2.7, -0.2925, 0.7713), (2.315, -0.7511, 0.7713), (2.463, -0.6217, -0.6205), (2.2, -0.6049, -0.6205), (2.246, -0.2787, -0.6205), (2.561, -0.3764, -0.6205), (2.077, -0.3158, -1.005), (2.005, -0.2872, -0.7918), (2.388, -0.1187, -1.005), (2.393, -0.0414, -0.7918), (2.672, -0.3536, -1.005), (2.747, -0.3344, -0.7918), (2.536, -0.6959, -1.005), (2.578, -0.7613, -0.7918), (2.788, -0.2245, 1.379), (1.35, 1.048, -0.4901), (1.57, 1.053, -0.4901), (1.302, 1.139, -1.009), (1.257, 1.212, -0.7318), (1.625, 1.147, -1.009), (1.666, 1.222, -0.7318), (1.794, 0.8704, -1.009), (1.879, 0.8724, -0.7318), (1.639, 0.5863, -1.009), (1.683, 0.5134, -0.7318), (1.237, 0.4301, -1.009), (1.286, 0.3454, -0.7318), (1.003, 1.013, -0.7318), (1.685, 0.8647, -0.4901), (1.579, 0.6716, -0.4901), (1.204, 0.4823, -0.4901), (1.5, -0.5908, -0.4901), (1.635, -0.7648, -0.4901), (1.545, -0.4972, -1.009), (1.577, -0.4183, -0.7318), (1.743, -0.7532, -1.009), (1.828, -0.7417, -0.7318), (1.621, -1.053, -1.009), (1.673, -1.12, -0.7318), (1.3, -1.097, -1.009), (1.267, -1.176, -0.7318), (1.033, -1.061, -0.7318), (1.157, -0.3921, -1.009), (1.159, -0.315, -0.7318), (1.551, -0.9685, -0.4901), (1.333, -0.9983, -0.4901), (1.23, -0.4846, -0.595), (2.695, -0.6245, 2.775), (1.472, -0.6534, 3.511), (2.592, 0.5029, 2.788), (1.443, 0.6695, 3.433), (1.419, 0.02, -0.4167), (1.718, 0.02, 0.05573), (2.796, 0.3523, 5.229), (3.065, 0.4537, 5.473), (2.89, 0.6193, 5.139), (3.092, 0.5305, 5.469), (3.128, 0.1954, 5.23), (3.16, 0.4203, 5.473), (3.247, 0.5349, 5.115), (3.187, 0.4971, 5.469), (2.806, 0.716, 4.566), (2.723, 0.2131, 4.94), (3.164, 0.484, 4.548), (3.099, 0.02164, 5.017), (2.3, -0.5299, 5.138), (2.541, -0.8024, 5.474), (2.216, -0.7689, 5.052), (2.519, -0.9144, 5.467), (2.746, -0.5921, 5.23), (2.656, -0.8281, 5.466), (2.717, -1.039, 5.084), (2.634, -0.9401, 5.458), (2.139, -0.7123, 4.626), (2.292, -0.411, 4.859), (2.804, -1.066, 4.693), (2.819, -0.5385, 5.01), (-1.446, -0.2404, -0.6414), (-1.099, -0.2599, -0.4228), (-1.453, 0.06336, -0.4179), (-1.147, 0.02, -0.4692), (-1.433, 0.3698, -0.637), (-1.087, 0.3564, -0.5967), (-1.074, -0.1351, -0.9584), (-1.421, -0.1217, -0.9986), (-1.066, 0.242, -0.9556), (-1.413, 0.2554, -0.9959), (-2.04, -0.232, -0.6527), (-2.242, -0.004914, -0.4291), (-2.424, 0.2422, -0.6482), (-2.098, -0.1252, -1.01), (-2.335, 0.1678, -1.007), (-2.464, -0.5405, -0.6541), (-2.745, -0.4247, -0.4306), (-3.017, -0.2823, -0.6497), (-2.563, -0.4697, -1.011), (-2.904, -0.3101, -1.009), (-2.349, -0.9016, -0.692), (-2.645, -0.9717, -0.4685), (-2.949, -1.015, -0.6876), (-2.471, -0.9016, -1.009), (-2.841, -0.9717, -1.006), (-2.325, -1.19, -0.6515), (-2.558, -1.385, -0.4279), (-2.811, -1.559, -0.647), (-2.433, -1.244, -1.009), (-2.734, -1.472, -1.006), (-1.969, -1.709, -0.6607), (-2.089, -1.988, -0.4372), (-2.236, -2.258, -0.6563), (-2.041, -1.807, -1.018), (-2.206, -2.146, -1.015), (-0.6674, -1.577, -0.5631), (-0.713, -1.881, -0.3442), (-0.6884, -2.187, -0.5632), (-0.6147, -1.695, -0.9174), (-0.6276, -2.072, -0.9175), (-0.2533, -1.78, -0.4444), (-0.2585, -1.908, -0.363), (-0.236, -2.025, -0.4575), (-0.2275, -1.818, -0.5892), (-0.2168, -1.969, -0.5974), (-1.323, -1.779, -0.9925), (-1.488, -2.118, -0.9898), (-1.518, -2.23, -0.6706), (-1.371, -1.961, -0.4515), (-1.251, -1.682, -0.675), (0.6289, 0.0, -1.004), (-1.255, 0.02, 0.1608), (-1.041, 0.007549, 1.15), (2.908, 0.07341, 1.789), (-0.6533, 0.02305, 1.719), (2.854, -0.009093, 2.198), (0.2782, -0.004168, 2.689), (1.01, 0.01612, 3.529), (0.298, 1.023, -1.0), (0.1447, -1.295, -0.5743), (0.1599, -1.198, -1.0), (0.2828, 1.167, -0.5743), (0.1709, -1.277, 0.05573), (0.309, 1.149, 0.05573), (0.5694, -1.284, 0.9199), (0.7075, 1.199, 0.9199), (0.9682, -1.24, 1.583), (0.9682, 1.191, 1.583), (1.25, -0.998, 2.391), (1.25, 0.9975, 2.391), (1.619, -0.729, 3.054), (1.555, 0.7566, 3.212), (-0.2942, 0.0, -0.9962), (2.133, 0.7327, 3.499), (3.331, 0.6532, 3.862), (3.244, 0.0622, 3.072), (3.036, -0.6162, 3.067), (2.695, -1.177, 3.715), (1.598, -0.5024, 3.894), (1.56, -0.05964, 4.119), (2.977, -0.2835, 5.075), (1.97, 0.6318, 4.044), (2.766, 0.7251, 3.853), (2.767, 0.1646, 2.878), (2.73, -0.8363, 2.884), (2.117, -0.8825, 3.734), (3.763, -0.1357, 3.189), (3.866, 0.2884, 3.855), (3.573, -0.8572, 3.135), (3.144, -1.127, 3.735), (3.187, -1.022, 4.475), (3.449, -0.4284, 4.712), (3.579, 0.1362, 4.571), (4.068, -0.3843, 3.883), (3.903, -0.1184, 3.925), (3.876, -0.7673, 3.854), (3.59, -0.7849, 3.885), (3.547, -0.7139, 4.242), (3.67, -0.4628, 4.398), (3.793, -0.1948, 4.274), (2.479, -0.08903, 5.003), (2.119, 0.8505, -0.7918), (2.169, 0.7909, -1.005), (2.7, 0.4109, 0.7713), (2.315, 0.8695, 0.7713), (2.463, 0.7401, -0.6205), (2.2, 0.7233, -0.6205), (2.246, 0.397, -0.6205), (2.561, 0.4948, -0.6205), (2.077, 0.4342, -1.005), (2.005, 0.4056, -0.7918), (2.388, 0.2371, -1.005), (2.393, 0.1598, -0.7918), (2.672, 0.472, -1.005), (2.747, 0.4528, -0.7918), (2.536, 0.8143, -1.005), (2.578, 0.8797, -0.7918), (2.788, 0.3429, 1.379), (3.668, -0.4965, 3.162), (3.514, -0.1461, 4.641), (3.587, -0.8123, 3.481), (3.779, -0.26, 3.522), (3.683, -0.5361, 3.501), (3.732, -0.3288, 4.335), (3.686, -0.02929, 4.422), (3.559, -0.4456, 4.554), (3.491, -0.2374, 4.452), (3.318, -0.7253, 4.593), (3.367, -0.8681, 4.358), (3.609, -0.5883, 4.319), (3.255, -0.6872, 4.434)], [(190, 198)], [(163, 2, 8, 166), (164, 163, 6, 7), (109, 4, 5, 112), (176, 154, 3, 164), (162, 165, 0, 1), (167, 11, 15, 169), (107, 6, 9, 155), (165, 4, 11, 167), (156, 13, 17, 158), (8, 79, 10, 14, 26, 12), (155, 9, 13, 156), (166, 8, 12, 168), (158, 17, 21, 160), (168, 12, 16, 170), (169, 15, 19, 171), (173, 23, 77, 175), (170, 16, 20, 172), (171, 19, 23, 173), (157, 18, 22, 159), (30, 29, 28, 12), (24, 40, 29, 30), (29, 32, 27, 28), (32, 31, 26, 27), (35, 36, 38, 37), (39, 40, 24, 25), (33, 34, 36, 35), (40, 38, 32, 29), (34, 24, 30, 31), (25, 24, 34, 33), (38, 36, 31, 32), (25, 33, 35, 37, 39), (37, 38, 40, 39), (36, 34, 31), (31, 30, 12, 26), (51, 49, 55, 56), (44, 45, 47, 46), (47, 45, 42, 43), (46, 47, 49, 48), (45, 54, 0, 42), (48, 49, 51, 50), (49, 47, 43, 55), (50, 51, 53, 52), (53, 51, 56, 57), (1, 54, 45, 44), (42, 0, 57, 56, 55, 43), (67, 65, 71, 72), (60, 61, 63, 62), (63, 61, 58, 59), (62, 63, 65, 64), (61, 70, 73, 58), (64, 65, 67, 66), (65, 63, 59, 71), (66, 67, 68, 3), (68, 67, 72, 2), (69, 70, 61, 60), (58, 73, 2, 72, 71, 59), (74, 159, 76), (159, 22, 76), (160, 21, 75, 161), (172, 20, 74, 174), (10, 79, 78, 57, 0), (79, 8, 2, 73, 78), (80, 81, 83, 82), (82, 83, 87, 86), (86, 87, 85, 84), (84, 85, 81, 80), (84, 80, 89, 91), (87, 83, 81, 85), (88, 90, 91, 89), (82, 86, 90, 88), (80, 82, 88, 89), (86, 84, 91, 90), (92, 93, 95, 94), (94, 95, 99, 98), (98, 99, 97, 96), (96, 97, 93, 92), (96, 92, 101, 103), (99, 95, 93, 97), (100, 102, 103, 101), (94, 98, 102, 100), (92, 94, 100, 101), (98, 96, 103, 102), (107, 106, 104, 105), (109, 108, 106, 107), (105, 104, 111, 110), (107, 105, 110, 112, 109), (110, 111, 113, 112), (112, 113, 108, 109), (108, 113, 118, 116), (115, 116, 121, 120), (111, 104, 114, 117), (106, 108, 116, 115), (104, 106, 115, 114), (113, 111, 117, 118), (122, 119, 124, 127), (116, 118, 123, 121), (117, 114, 119, 122), (114, 115, 120, 119), (118, 117, 122, 123), (128, 127, 132, 133), (119, 120, 125, 124), (123, 122, 127, 128), (120, 121, 126, 125), (121, 123, 128, 126), (131, 133, 138, 136), (125, 126, 131, 130), (126, 128, 133, 131), (127, 124, 129, 132), (124, 125, 130, 129), (150, 149, 142, 143), (132, 129, 134, 137), (129, 130, 135, 134), (133, 132, 137, 138), (130, 131, 136, 135), (141, 143, 148, 146), (152, 151, 141, 140), (151, 150, 143, 141), (149, 153, 139, 142), (153, 152, 140, 139), (144, 145, 146, 148, 147), (142, 139, 144, 147), (139, 140, 145, 144), (143, 142, 147, 148), (140, 141, 146, 145), (134, 135, 152, 153), (137, 134, 153, 149), (136, 138, 150, 151), (135, 136, 151, 152), (138, 137, 149, 150), (23, 160, 161, 77), (20, 159, 74), (16, 157, 159, 20), (19, 158, 160, 23), (11, 155, 156, 15), (15, 156, 158, 19), (4, 107, 155, 11), (162, 1, 154, 176), (105, 6, 107), (109, 4, 107), (21, 172, 174, 75), (18, 171, 173, 22), (17, 170, 172, 21), (22, 173, 175, 76), (14, 169, 171, 18), (13, 168, 170, 17), (9, 166, 168, 13), (0, 165, 167, 10), (10, 167, 169, 14), (5, 4, 165, 162), (110, 176, 164, 7), (6, 163, 166, 9), (186, 178, 179, 187), (187, 179, 180, 188), (188, 180, 181, 189), (189, 181, 102, 100), (101, 183, 204), (181, 180, 192, 193), (101, 183, 182, 100), (88, 90, 178, 186), (185, 88, 186, 177), (185, 88, 89), (189, 100, 182, 75, 174), (76, 187, 188, 74), (177, 186, 187, 76), (191, 196, 228, 203, 198), (195, 184, 91), (102, 181, 193, 194), (178, 90, 196, 191), (180, 179, 190, 222, 192), (103, 184, 195), (179, 178, 191, 190), (228, 230, 227, 203), (234, 233, 202, 229), (200, 192, 224, 199), (190, 191, 198, 197, 225), (230, 229, 202, 227), (194, 193, 200, 201, 232), (185, 177, 175, 77), (182, 183, 161, 75), (177, 76, 175), (183, 185, 77, 161), (184, 204, 89, 91), (103, 101, 204, 184), (195, 103, 102, 194, 231), (91, 195, 223, 196, 90), (192, 200, 193), (223, 195, 229, 230), (196, 223, 230, 228), (27, 41, 16, 28), (26, 157, 41, 27), (28, 16, 12), (157, 16, 41), (189, 174, 74, 188), (210, 209, 208, 14), (205, 220, 209, 210), (209, 212, 207, 208), (212, 211, 26, 207), (215, 216, 218, 217), (219, 220, 205, 206), (213, 214, 216, 215), (220, 218, 212, 209), (214, 205, 210, 211), (206, 205, 214, 213), (218, 216, 211, 212), (206, 213, 215, 217, 219), (217, 218, 220, 219), (216, 214, 211), (211, 210, 14, 26), (207, 221, 18, 208), (26, 157, 221, 207), (208, 18, 14), (157, 18, 221), (185, 183, 204, 89), (105, 6, 110), (7, 6, 110), (60, 62, 64, 69), (64, 66, 3, 69), (3, 68, 2), (164, 3, 2, 163), (154, 52, 69), (70, 78, 73), (176, 110, 112), (162, 176, 112, 5), (57, 78, 53), (1, 52, 154), (46, 48, 50, 52), (46, 52, 1, 44), (78, 70, 53), (52, 53, 70, 69), (69, 3, 154), (1, 0, 54), (192, 222, 226, 224), (222, 190, 225, 226), (224, 226, 225, 197, 199), (231, 234, 229, 195), (194, 232, 234, 231), (232, 201, 233, 234)])
me_cube_002.polygons.foreach_set('material_index', [0, 0, 0, 0, 0, 0, 0, 0, 0, 1, 0, 0, 0, 0, 0, 0, 0, 0, 1, 0, 1, 0, 0, 1, 1, 1, 1, 1, 1, 1, 0, 1, 1, 0, 1, 1, 1, 1, 1, 1, 1, 1, 1, 0, 1, 1, 1, 1, 1, 1, 1, 1, 1, 1, 1, 1, 1, 1, 0, 0, 1, 1, 0, 0, 1, 0, 0, 0, 1, 0, 0, 1, 0, 0, 1, 0, 0, 0, 1, 0, 0, 1, 0, 0, 0, 0, 0, 0, 0, 0, 0, 0, 0, 0, 0, 0, 0, 0, 0, 0, 0, 0, 0, 0, 0, 0, 0, 0, 0, 0, 0, 0, 0, 0, 0, 0, 0, 0, 0, 0, 0, 0, 0, 0, 0, 0, 0, 0, 0, 0, 1, 1, 0, 0, 0, 0, 0, 0, 0, 0, 0, 0, 0, 0, 0, 0, 0, 0, 0, 0, 0, 0, 0, 0, 0, 0, 0, 0, 0, 0, 0, 0, 0, 0, 0, 0, 0, 0, 0, 0, 0, 0, 0, 0, 0, 0, 0, 0, 0, 0, 0, 0, 0, 0, 0, 0, 0, 0, 0, 0, 0, 0, 0, 0, 1, 0, 0, 1, 1, 1, 1, 1, 1, 1, 0, 1, 1, 0, 0, 0, 0, 0, 0, 0, 0, 1, 1, 1, 0, 0, 1, 0, 0, 1, 0, 1, 1, 1, 0, 1, 0, 0, 0, 0, 0, 0, 0])
_uv = me_cube_002.uv_layers.new(name='UVMap')
_uv.uv.foreach_set('vector', [0.625, 0.375, 0.625, 0.25, 0.625, 0.25, 0.625, 0.375, 0.375, 0.375, 0.625, 0.375, 0.625, 0.5, 0.375, 0.5, 0.0, 0.0, 0.0, 0.0, 0.0, 0.0, 0.0, 0.0, 0.5, 0.875, 0.625, 0.875, 0.625, 1.0, 0.5, 1.0, 0.625, 0.625, 0.875, 0.625, 0.875, 0.75, 0.625, 0.75, 0.875, 0.625, 0.875, 0.5, 0.875, 0.5, 0.875, 0.625, 0.625, 0.625, 0.625, 0.5, 0.625, 0.5, 0.625, 0.625, 0.875, 0.625, 0.875, 0.5, 0.875, 0.5, 0.875, 0.625, 0.625, 0.625, 0.625, 0.5, 0.625, 0.5, 0.625, 0.625, 0.375, 0.75, 0.375, 0.625, 0.375, 0.5, 0.375, 0.5, 0.375, 0.625, 0.375, 0.75, 0.625, 0.625, 0.625, 0.5, 0.625, 0.5, 0.625, 0.625, 0.625, 0.375, 0.625, 0.25, 0.625, 0.25, 0.625, 0.375, 0.625, 0.625, 0.625, 0.5, 0.625, 0.5, 0.625, 0.625, 0.625, 0.375, 0.625, 0.25, 0.625, 0.25, 0.625, 0.375, 0.875, 0.625, 0.875, 0.5, 0.875, 0.5, 0.875, 0.625, 0.875, 0.625, 0.875, 0.5, 0.875, 0.5, 0.875, 0.625, 0.625, 0.375, 0.625, 0.25, 0.625, 0.25, 0.625, 0.375, 0.875, 0.625, 0.875, 0.5, 0.875, 0.5, 0.875, 0.625, 0.375, 0.625, 0.375, 0.5, 0.375, 0.5, 0.375, 0.625, 2.98e-08, 1.0, 0.2, 1.0, 0.2, 1.0, 2.98e-08, 1.0, 2.98e-08, 1.0, 0.2, 1.0, 0.2, 1.0, 2.98e-08, 1.0, 0.2, 1.0, 0.4, 1.0, 0.4, 1.0, 0.2, 1.0, 0.4, 1.0, 0.6, 1.0, 0.6, 1.0, 0.4, 1.0, 0.6, 0.5, 0.6, 1.0, 0.4, 1.0, 0.4, 0.5, 0.2, 0.5, 0.2, 1.0, 2.98e-08, 1.0, 2.98e-08, 0.5, 0.8, 0.5, 0.8, 1.0, 0.6, 1.0, 0.6, 0.5, 0.2, 1.0, 0.4, 1.0, 0.4, 1.0, 0.2, 1.0, 0.8, 1.0, 1.0, 1.0, 1.0, 1.0, 0.8, 1.0, 1.0, 0.5, 1.0, 1.0, 0.8, 1.0, 0.8, 0.5, 0.4, 1.0, 0.6, 1.0, 0.6, 1.0, 0.4, 1.0, 0.75, 0.49, 0.9783, 0.3242, 0.8911, 0.05584, 0.6089, 0.05584, 0.5217, 0.3242, 0.4, 0.5, 0.4, 1.0, 0.2, 1.0, 0.2, 0.5, 0.6, 1.0, 0.8, 1.0, 0.6, 1.0, 0.8, 1.0, 1.0, 1.0, 1.0, 1.0, 0.8, 1.0, 0.5, 1.0, 0.6667, 1.0, 0.6667, 1.0, 0.5, 1.0, 1.0, 0.5, 1.0, 1.0, 0.8333, 1.0, 0.8333, 0.5, 0.8333, 1.0, 1.0, 1.0, 1.0, 1.0, 0.8333, 1.0, 0.8333, 0.5, 0.8333, 1.0, 0.6667, 1.0, 0.6667, 0.5, -8.941e-08, 1.0, 0.1667, 1.0, 0.1667, 1.0, -8.941e-08, 1.0, 0.6667, 0.5, 0.6667, 1.0, 0.5, 1.0, 0.5, 0.5, 0.6667, 1.0, 0.8333, 1.0, 0.8333, 1.0, 0.6667, 1.0, 0.5, 0.5, 0.5, 1.0, 0.3333, 1.0, 0.3333, 0.5, 0.3333, 1.0, 0.5, 1.0, 0.5, 1.0, 0.3333, 1.0, 0.1667, 0.5, 0.1667, 1.0, -8.941e-08, 1.0, -8.941e-08, 0.5, 1.0, 1.0, 0.1667, 1.0, 0.3333, 1.0, 0.5, 1.0, 0.6667, 1.0, 0.8333, 1.0, 0.5, 1.0, 0.6667, 1.0, 0.6667, 1.0, 0.5, 1.0, 1.0, 0.5, 1.0, 1.0, 0.8333, 1.0, 0.8333, 0.5, 0.8333, 1.0, 1.0, 1.0, 1.0, 1.0, 0.8333, 1.0, 0.8333, 0.5, 0.8333, 1.0, 0.6667, 1.0, 0.6667, 0.5, -8.941e-08, 1.0, 0.1667, 1.0, 0.1667, 1.0, -8.941e-08, 1.0, 0.6667, 0.5, 0.6667, 1.0, 0.5, 1.0, 0.5, 0.5, 0.6667, 1.0, 0.8333, 1.0, 0.8333, 1.0, 0.6667, 1.0, 0.5, 0.5, 0.5, 1.0, 0.3333, 1.0, 0.3333, 0.5, 0.3333, 1.0, 0.5, 1.0, 0.5, 1.0, 0.3333, 1.0, 0.1667, 0.5, 0.1667, 1.0, -8.941e-08, 1.0, -8.941e-08, 0.5, 1.0, 1.0, 0.1667, 1.0, 0.3333, 1.0, 0.5, 1.0, 0.6667, 1.0, 0.8333, 1.0, 0.7143, 0.5, 0.375, 0.625, 0.8571, 0.5, 0.375, 0.625, 0.375, 0.5, 0.375, 0.5, 0.625, 0.625, 0.625, 0.5, 0.625, 0.5, 0.625, 0.625, 0.625, 0.375, 0.625, 0.25, 0.625, 0.25, 0.625, 0.375, 0.375, 0.5, 0.375, 0.625, 0.375, 0.625, 0.375, 0.5625, 0.375, 0.5, 0.375, 0.625, 0.375, 0.75, 0.375, 0.75, 0.375, 0.6875, 0.375, 0.625, 0.375, 0.0, 0.625, 0.0, 0.625, 0.25, 0.375, 0.25, 0.375, 0.25, 0.625, 0.25, 0.625, 0.5, 0.375, 0.5, 0.375, 0.5, 0.625, 0.5, 0.625, 0.75, 0.375, 0.75, 0.375, 0.75, 0.625, 0.75, 0.625, 1.0, 0.375, 1.0, 0.375, 0.75, 0.375, 1.0, 0.375, 1.0, 0.375, 0.75, 0.625, 0.5, 0.875, 0.5, 0.875, 0.75, 0.625, 0.75, 0.125, 0.5, 0.375, 0.5, 0.375, 0.75, 0.125, 0.75, 0.375, 0.25, 0.375, 0.5, 0.375, 0.5, 0.375, 0.25, 0.375, 0.0, 0.375, 0.25, 0.375, 0.25, 0.375, 0.0, 0.375, 0.5, 0.375, 0.75, 0.375, 0.75, 0.375, 0.5, 0.375, 0.0, 0.625, 0.0, 0.625, 0.25, 0.375, 0.25, 0.375, 0.25, 0.625, 0.25, 0.625, 0.5, 0.375, 0.5, 0.375, 0.5, 0.625, 0.5, 0.625, 0.75, 0.375, 0.75, 0.375, 0.75, 0.625, 0.75, 0.625, 1.0, 0.375, 1.0, 0.375, 0.75, 0.375, 1.0, 0.375, 1.0, 0.375, 0.75, 0.625, 0.5, 0.875, 0.5, 0.875, 0.75, 0.625, 0.75, 0.125, 0.5, 0.375, 0.5, 0.375, 0.75, 0.125, 0.75, 0.375, 0.25, 0.375, 0.5, 0.375, 0.5, 0.375, 0.25, 0.375, 0.0, 0.375, 0.25, 0.375, 0.25, 0.375, 0.0, 0.375, 0.5, 0.375, 0.75, 0.375, 0.75, 0.375, 0.5, 1.0, 0.5, 1.0, 1.0, 0.8, 1.0, 0.8, 0.5, 0.8, 0.5, 0.8, 1.0, 0.6, 1.0, 0.6, 0.5, 0.6, 0.5, 0.6, 1.0, 0.4, 1.0, 0.4, 0.5, 0.9783, 0.3242, 0.8911, 0.05584, 0.6089, 0.05584, 0.5217, 0.3242, 0.75, 0.49, 0.4, 0.5, 0.4, 1.0, 0.2, 1.0, 0.2, 0.5, 0.2, 0.5, 0.2, 1.0, 2.98e-08, 1.0, 2.98e-08, 0.5, 2.98e-08, 1.0, 0.2, 1.0, 0.2, 1.0, 2.98e-08, 1.0, 0.6, 1.0, 0.8, 1.0, 0.8, 1.0, 0.6, 1.0, 0.4, 1.0, 0.6, 1.0, 0.6, 1.0, 0.4, 1.0, 0.6, 1.0, 0.8, 1.0, 0.8, 1.0, 0.6, 1.0, 0.8, 1.0, 1.0, 1.0, 1.0, 1.0, 0.8, 1.0, 0.2, 1.0, 0.4, 1.0, 0.4, 1.0, 0.2, 1.0, 0.4, 1.0, 0.6, 1.0, 0.6, 1.0, 0.4, 1.0, 2.98e-08, 1.0, 0.2, 1.0, 0.2, 1.0, 2.98e-08, 1.0, 0.4, 1.0, 0.6, 1.0, 0.6, 1.0, 0.4, 1.0, 0.8, 1.0, 1.0, 1.0, 1.0, 1.0, 0.8, 1.0, 0.2, 1.0, 0.4, 1.0, 0.4, 1.0, 0.2, 1.0, 0.2, 1.0, 0.4, 1.0, 0.4, 1.0, 0.2, 1.0, 0.8, 1.0, 1.0, 1.0, 1.0, 1.0, 0.8, 1.0, 0.2, 1.0, 0.4, 1.0, 0.4, 1.0, 0.2, 1.0, 0.6, 1.0, 0.8, 1.0, 0.8, 1.0, 0.6, 1.0, 2.98e-08, 1.0, 0.2, 1.0, 0.2, 1.0, 2.98e-08, 1.0, 2.98e-08, 1.0, 0.2, 1.0, 0.2, 1.0, 2.98e-08, 1.0, 0.6, 1.0, 0.8, 1.0, 0.8, 1.0, 0.6, 1.0, 2.98e-08, 1.0, 0.2, 1.0, 0.2, 1.0, 2.98e-08, 1.0, 0.4, 1.0, 0.6, 1.0, 0.6, 1.0, 0.4, 1.0, 0.8, 1.0, 1.0, 1.0, 1.0, 1.0, 0.8, 1.0, 0.2, 1.0, 0.4, 1.0, 0.4, 1.0, 0.2, 1.0, 0.4, 1.0, 0.6, 1.0, 0.6, 1.0, 0.4, 1.0, 0.8, 1.0, 1.0, 1.0, 1.0, 1.0, 0.8, 1.0, 0.2, 1.0, 0.4, 1.0, 0.4, 1.0, 0.2, 1.0, 0.6, 1.0, 0.8, 1.0, 0.8, 1.0, 0.6, 1.0, 2.98e-08, 1.0, 0.2, 1.0, 0.2, 1.0, 2.98e-08, 1.0, 0.6, 1.0, 0.8, 1.0, 0.8, 1.0, 0.6, 1.0, 2.98e-08, 1.0, 0.2, 1.0, 0.2, 1.0, 2.98e-08, 1.0, 0.4, 1.0, 0.6, 1.0, 0.6, 1.0, 0.4, 1.0, 0.8, 1.0, 1.0, 1.0, 1.0, 1.0, 0.8, 1.0, 0.3911, 0.05584, 0.4783, 0.3242, 0.25, 0.49, 0.02175, 0.3242, 0.1089, 0.05584, 0.4, 1.0, 0.6, 1.0, 0.6, 1.0, 0.4, 1.0, 0.8, 1.0, 1.0, 1.0, 1.0, 1.0, 0.8, 1.0, 0.2, 1.0, 0.4, 1.0, 0.4, 1.0, 0.2, 1.0, 0.6, 1.0, 0.8, 1.0, 0.8, 1.0, 0.6, 1.0, 0.8, 1.0, 1.0, 1.0, 1.0, 1.0, 0.8, 1.0, 0.4, 1.0, 0.6, 1.0, 0.6, 1.0, 0.4, 1.0, 2.98e-08, 1.0, 0.2, 1.0, 0.2, 1.0, 2.98e-08, 1.0, 0.6, 1.0, 0.8, 1.0, 0.8, 1.0, 0.6, 1.0, 0.2, 1.0, 0.4, 1.0, 0.4, 1.0, 0.2, 1.0, 0.625, 0.75, 0.625, 0.625, 0.625, 0.625, 0.625, 0.75, 0.375, 0.75, 0.375, 0.625, 0.375, 0.75, 0.375, 0.75, 0.375, 0.625, 0.375, 0.625, 0.375, 0.75, 0.625, 0.75, 0.625, 0.625, 0.625, 0.625, 0.625, 0.75, 0.625, 0.75, 0.625, 0.625, 0.625, 0.625, 0.625, 0.75, 0.625, 0.75, 0.625, 0.625, 0.625, 0.625, 0.625, 0.75, 0.625, 0.75, 0.625, 0.625, 0.625, 0.625, 0.625, 0.75, 0.5, 0.75, 0.625, 0.75, 0.625, 0.875, 0.5, 0.875, 0.8, 0.5, 0.625, 0.5, 0.625, 0.625, 0.8, 0.5, 0.625, 0.75, 0.625, 0.625, 0.625, 0.5, 0.625, 0.375, 0.625, 0.375, 0.625, 0.5, 0.875, 0.75, 0.875, 0.625, 0.875, 0.625, 0.875, 0.75, 0.625, 0.5, 0.625, 0.375, 0.625, 0.375, 0.625, 0.5, 0.875, 0.75, 0.875, 0.625, 0.875, 0.625, 0.875, 0.75, 0.875, 0.75, 0.875, 0.625, 0.875, 0.625, 0.875, 0.75, 0.625, 0.5, 0.625, 0.375, 0.625, 0.375, 0.625, 0.5, 0.625, 0.5, 0.625, 0.375, 0.625, 0.375, 0.625, 0.5, 0.875, 0.75, 0.875, 0.625, 0.875, 0.625, 0.875, 0.75, 0.875, 0.75, 0.875, 0.625, 0.875, 0.625, 0.875, 0.75, 0.625, 0.5, 0.875, 0.5, 0.875, 0.625, 0.625, 0.625, 0.375, 0.875, 0.5, 0.875, 0.5, 1.0, 0.375, 1.0, 0.625, 0.5, 0.625, 0.375, 0.625, 0.375, 0.625, 0.5, 1.0, 0.75, 1.0, 1.0, 0.8571, 1.0, 0.8571, 0.75, 0.8571, 0.75, 0.8571, 1.0, 0.7143, 1.0, 0.7143, 0.75, 0.7143, 0.75, 0.7143, 1.0, 0.5714, 1.0, 0.5714, 0.75, 0.5714, 0.75, 0.5714, 1.0, 0.4286, 1.0, 0.4286, 0.75, 0.375, 1.0, 0.0, 0.0, 0.375, 1.0, 0.5714, 1.0, 0.7143, 1.0, 0.7143, 1.0, 0.5714, 1.0, 0.125, 0.75, 0.0, 0.0, 0.4286, 0.5, 0.4286, 0.75, 0.1429, 0.75, 0.1429, 1.0, 2.98e-08, 1.0, 2.98e-08, 0.75, 0.1429, 0.5, 0.1429, 0.75, 2.98e-08, 0.75, 2.98e-08, 0.5, 0.0, 0.0, 0.0, 0.0, 0.0, 0.0, 0.5714, 0.75, 0.4286, 0.75, 0.4286, 0.5, 0.4286, 0.5, 0.5714, 0.5, 0.8571, 0.5, 0.8571, 0.75, 0.7143, 0.75, 0.7143, 0.5, 1.0, 0.5, 1.0, 0.75, 0.8571, 0.75, 0.8571, 0.5, 2.98e-08, 1.0, 0.1429, 1.0, 0.1429, 1.0, 0.1429, 1.0, 2.98e-08, 1.0, 0.0, 0.0, 0.375, 0.75, 0.375, 0.75, 0.4286, 1.0, 0.5714, 1.0, 0.5714, 1.0, 0.4286, 1.0, 2.98e-08, 1.0, 0.1429, 1.0, 0.1429, 1.0, 2.98e-08, 1.0, 0.7143, 1.0, 0.8571, 1.0, 0.8571, 1.0, 0.7857, 1.0, 0.7143, 1.0, 0.375, 0.75, 0.375, 0.75, 0.0, 0.0, 0.8571, 1.0, 1.0, 1.0, 1.0, 1.0, 0.8571, 1.0, 0.1429, 1.0, 0.2143, 1.0, 0.2143, 1.0, 0.1429, 1.0, 0.2143, 0.5, 0.2143, 0.5, 0.0, 0.0, 0.0, 0.0, 0.3541, 0.03377, 0.7143, 1.0, 0.5991, 0.5983, 0.484, 0.1966, 0.8571, 1.0, 1.0, 1.0, 1.0, 1.0, 0.8571, 1.0, 0.8571, 1.0, 0.2143, 1.0, 0.2857, 1.0, 0.2857, 1.0, 0.2143, 1.0, 0.4286, 1.0, 0.5714, 1.0, 0.5714, 1.0, 0.4286, 1.0, 0.4286, 1.0, 0.1429, 0.5, 2.98e-08, 0.5, 2.98e-08, 0.5, 0.1429, 0.5, 0.4286, 0.5, 0.2857, 0.5, 0.2857, 0.5, 0.4286, 0.5, 1.0, 0.5, 0.8571, 0.5, 1.0, 0.5, 0.2857, 0.5, 0.1429, 0.5, 0.1429, 0.5, 0.2857, 0.5, 0.375, 0.75, 0.375, 1.0, 0.375, 1.0, 0.375, 0.75, 0.375, 0.75, 0.375, 1.0, 0.375, 1.0, 0.375, 0.75, 0.0, 0.0, 0.0, 0.0, 0.0, 0.0, 0.0, 0.0, 0.0, 0.0, 0.0, 0.0, 0.0, 0.0, 0.0, 0.0, 0.0, 0.0, 0.0, 0.0, 0.7143, 1.0, 0.5714, 1.0, 0.5714, 1.0, 0.2143, 1.0, 0.2857, 1.0, 0.2857, 1.0, 0.2143, 1.0, 0.1429, 1.0, 0.2143, 1.0, 0.2143, 1.0, 0.1429, 1.0, 0.4, 1.0, 0.0, 0.0, 0.0, 0.0, 0.2, 1.0, 0.6, 1.0, 0.0, 0.0, 0.0, 0.0, 0.4, 1.0, 0.2, 1.0, 0.0, 0.0, 2.98e-08, 1.0, 0.0, 0.0, 0.0, 0.0, 0.0, 0.0, 0.5714, 0.75, 0.0, 0.0, 0.7143, 0.5, 0.7143, 0.75, 2.98e-08, 1.0, 0.2, 1.0, 0.2, 1.0, 2.98e-08, 1.0, 2.98e-08, 1.0, 0.2, 1.0, 0.2, 1.0, 2.98e-08, 1.0, 0.2, 1.0, 0.4, 1.0, 0.4, 1.0, 0.2, 1.0, 0.4, 1.0, 0.6, 1.0, 0.6, 1.0, 0.4, 1.0, 0.6, 0.5, 0.6, 1.0, 0.4, 1.0, 0.4, 0.5, 0.2, 0.5, 0.2, 1.0, 2.98e-08, 1.0, 2.98e-08, 0.5, 0.8, 0.5, 0.8, 1.0, 0.6, 1.0, 0.6, 0.5, 0.2, 1.0, 0.4, 1.0, 0.4, 1.0, 0.2, 1.0, 0.8, 1.0, 1.0, 1.0, 1.0, 1.0, 0.8, 1.0, 1.0, 0.5, 1.0, 1.0, 0.8, 1.0, 0.8, 0.5, 0.4, 1.0, 0.6, 1.0, 0.6, 1.0, 0.4, 1.0, 0.75, 0.49, 0.9783, 0.3242, 0.8911, 0.05584, 0.6089, 0.05584, 0.5217, 0.3242, 0.4, 0.5, 0.4, 1.0, 0.2, 1.0, 0.2, 0.5, 0.6, 1.0, 0.8, 1.0, 0.6, 1.0, 0.8, 1.0, 1.0, 1.0, 1.0, 1.0, 0.8, 1.0, 0.4, 1.0, 0.0, 0.0, 0.0, 0.0, 0.2, 1.0, 0.6, 1.0, 0.0, 0.0, 0.0, 0.0, 0.4, 1.0, 0.2, 1.0, 0.0, 0.0, 2.98e-08, 1.0, 0.0, 0.0, 0.0, 0.0, 0.0, 0.0, 0.0, 0.0, 0.0, 0.0, 0.375, 1.0, 0.0, 0.0, 0.8, 0.5, 0.625, 0.5, 0.4, 0.5, 0.375, 1.0, 0.625, 0.5, 0.375, 0.875, -8.941e-08, 0.5, 0.8333, 0.5, 0.6667, 0.5, 0.1667, 0.5, 0.6667, 0.5, 0.5, 0.5, 0.3333, 0.5, 0.1667, 0.5, 0.3333, 0.5, 0.3333, 1.0, 0.3333, 1.0, 0.375, 0.375, 0.3333, 0.5, 0.625, 0.25, 0.625, 0.375, 0.0, 0.0, 0.3333, 0.5, 0.1667, 0.5, 0.1667, 1.0, 0.375, 0.625, 0.1667, 1.0, 0.5, 0.875, 0.375, 0.875, 0.5217, 0.3242, 0.5, 0.75, 0.5, 0.875, 0.5217, 0.3242, 0.0, 0.0, 0.375, 0.5625, 0.375, 0.625, 0.3333, 1.0, 0.625, 0.75, 0.3333, 0.5, 0.0, 0.0, 0.8333, 0.5, 0.6667, 0.5, 0.5, 0.5, 0.3333, 0.5, 0.8333, 0.5, 0.3333, 0.5, 0.625, 0.75, -8.941e-08, 0.5, 0.375, 0.625, 0.1667, 1.0, 0.3333, 1.0, 0.3333, 0.5, 0.3333, 1.0, 0.1667, 1.0, 0.1667, 0.5, 0.1667, 0.5, 0.625, 1.0, 0.0, 0.0, 0.1667, 0.5, 0.1667, 1.0, 0.1667, 1.0, 0.7143, 1.0, 0.7857, 1.0, 0.7857, 1.0, 0.7143, 1.0, 0.7857, 1.0, 0.8571, 1.0, 0.8571, 1.0, 0.7857, 1.0, 0.7143, 1.0, 0.7857, 1.0, 0.8571, 1.0, 0.8571, 1.0, 0.7143, 1.0, 0.2143, 0.5, 0.2143, 0.5, 0.0, 0.0, 0.0, 0.0, 0.4286, 1.0, 0.4286, 1.0, 0.2143, 0.5, 0.2143, 0.5, 0.4286, 1.0, 0.4286, 1.0, 0.2143, 0.5, 0.2143, 0.5])
me_cube_002.materials.append(mat_pinki)
me_cube_002.materials.append(mat_white)
me_cube_002.use_remesh_preserve_volume = False
me_cube_002.use_remesh_preserve_attributes = False
me_cube_002.use_mirror_vertex_groups = False
me_cube_002.update()

# ---- objects
ob_cube = bpy.data.objects.new('Cube', me_cube)
ob_plane_001 = bpy.data.objects.new('Plane.001', me_plane_002)
ob_sun = bpy.data.objects.new('Sun', light_sun)
ob_point = bpy.data.objects.new('Point', light_point_004)
ob_cube_002 = bpy.data.objects.new('Cube.002', me_cube_002)

# ---- transforms, parenting, visibility, modifiers, constraints
ob_cube.location = (-0.002192, -2.015, 0.9058)
ob_cube.scale = (0.8992, 0.8992, 0.8992)
ob_cube.lock_rotations_4d = False
ob_cube.empty_display_type = 'ARROWS'
ob_cube.lineart.crease_threshold = 0.0
ob_plane_001.location = (2.797, -2.944, 0.0344)
ob_plane_001.scale = (8.232, 5.0, 5.0)
ob_plane_001.lineart.crease_threshold = 0.0
ob_sun.location = (3.949, -0.2619, 2.626)
ob_sun.lineart.crease_threshold = 0.0
ob_point.location = (3.458, -6.379, 5.349)
ob_point.lineart.crease_threshold = 0.0
ob_cube_002.location = (6.569, -3.057, 0.9058)
ob_cube_002.rotation_euler = (0.0, -0.0, 3.166)
ob_cube_002.scale = (0.8992, 0.8992, 0.8992)
ob_cube_002.lock_rotations_4d = False
ob_cube_002.empty_display_type = 'ARROWS'
ob_cube_002.lineart.crease_threshold = 0.0

# ---- collection membership
col_collection.objects.link(ob_cube)
col_collection.objects.link(ob_plane_001)
col_collection.objects.link(ob_sun)
col_collection.objects.link(ob_point)
col_collection.objects.link(ob_cube_002)

# ---- scene / render settings (as saved in the file)
scene.frame_start = 1; scene.frame_end = 250; scene.frame_set(1)
scene.render.engine = 'BLENDER_EEVEE_NEXT'
scene.cycles.use_denoising = False
scene.cycles.samples = 128
scene.cycles.sampling_pattern = 'TABULATED_SOBOL'
scene.cycles.use_adaptive_sampling = False
scene.cycles.use_light_tree = False
scene.eevee.use_gtao = True
scene.eevee.gtao_quality = 0.6768
scene.eevee.gtao_distance = 3.56
scene.eevee.fast_gi_quality = 0.6768
scene.view_settings.view_transform = 'Filmic'
bpy.context.view_layer.update()

# ---- added for rendering (the .blend has no active camera): camera
cam_auto = bpy.data.cameras.new('AutoCamera')
cam_auto.lens = 50.0
cam_auto.sensor_width = 36.0
cam_auto.clip_end = 1000.0
ob_auto_camera = bpy.data.objects.new('AutoCamera', cam_auto)
scene.collection.objects.link(ob_auto_camera)
ob_auto_camera.location = (21.4192, -25.2908, 17.8074)
ob_auto_camera.rotation_euler = (1.09748, -7.21219e-08, 0.694738)
scene.camera = ob_auto_camera
bpy.context.view_layer.update()
